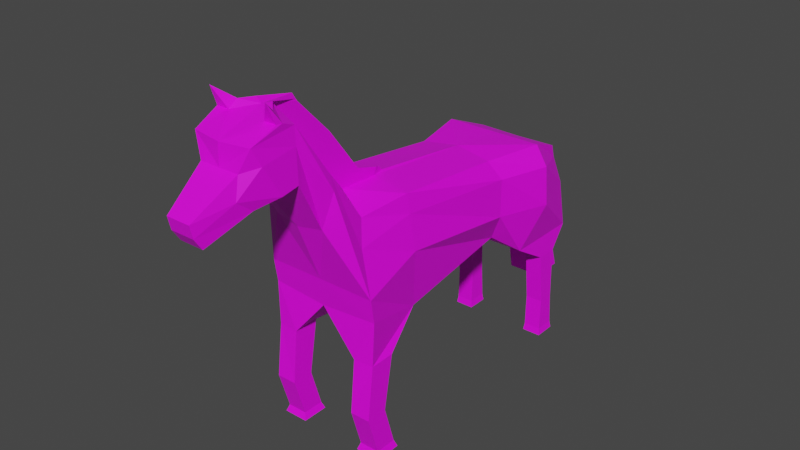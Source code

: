 # Source: Horse.blend  (saved by Blender 3.5.10; exported with 4.5.12 LTS)
import bpy
from mathutils import Matrix  # noqa: F401  (used for matrix-valued properties, if any)

bpy.ops.wm.read_factory_settings(use_empty=True)
scene = bpy.context.scene
scene.name = 'Scene'

# ---- collections
col_collection = bpy.data.collections.new('Collection'); scene.collection.children.link(col_collection)

# ---- images (referenced by path relative to the original .blend; pixels are not part of the script)
import os
ASSET_DIR = os.environ.get("B2B_ASSET_DIR", "")  # directory of the original .blend (textures are referenced by path, not embedded)
HERE = os.path.dirname(os.path.abspath(__file__))  # packed textures are extracted next to this script under _unpacked/

def load_image(name, relpath, width, height, colorspace="sRGB"):
    """Load a texture the original file referenced (path relative to the .blend, or extracted next to this script)."""
    p = next((c for c in (os.path.join(HERE, relpath), os.path.join(ASSET_DIR, relpath)) if relpath and os.path.exists(c)), "")
    if p:
        img = bpy.data.images.load(p, check_existing=True)
        img.name = name
    else:  # same state as the original file: an image datablock whose file is absent (Cycles renders it pink)
        img = bpy.data.images.new(name, width, height)
        img.source = "FILE"
        img.filepath = "//" + (relpath or name)
    img.colorspace_settings.name = colorspace
    return img
img_render_result = load_image('Render Result', '', 1024, 1024, 'sRGB')

# ---- materials (node trees are filled in below, after node groups)
mat_material_001 = bpy.data.materials.new('Material.001')
mat_material_001.use_transparent_shadow = False

# ---- material node trees
mat_material_001.use_nodes = True; mat_material_001.node_tree.nodes.clear()
_N = mat_material_001.node_tree.nodes; _L = mat_material_001.node_tree.links
n0 = _N.new('ShaderNodeBsdfPrincipled'); n0.name = 'Principled BSDF'; n0.location = (10, 300)
n0.distribution = 'GGX'
n0.subsurface_method = 'RANDOM_WALK_SKIN'
n0.inputs[3].default_value = 1.45
n0.inputs[27].default_value = (0.0, 0.0, 0.0, 1.0)
n0.inputs[28].default_value = 1.0
n1 = _N.new('ShaderNodeOutputMaterial'); n1.name = 'Material Output'; n1.location = (300, 300)
n2 = _N.new('ShaderNodeTexImage'); n2.name = 'Image Texture'; n2.location = (-368, 236)
n2.width = 253
n2.image = img_render_result
_L.new(n0.outputs[0], n1.inputs[0])
_L.new(n2.outputs[0], n0.inputs[0])
n1.is_active_output = True

# ---- world
world_world = bpy.data.worlds.new('World'); scene.world = world_world
world_world.use_nodes = True; world_world.node_tree.nodes.clear()
_N = world_world.node_tree.nodes; _L = world_world.node_tree.links
n0 = _N.new('ShaderNodeOutputWorld'); n0.name = 'World Output'; n0.location = (300, 300)
n1 = _N.new('ShaderNodeBackground'); n1.name = 'Background'; n1.location = (10, 300)
n1.inputs[0].default_value = (0.05088, 0.05088, 0.05088, 1.0)
_L.new(n1.outputs[0], n0.inputs[0])
n0.is_active_output = True
world_world.color = (0.05088, 0.05088, 0.05088)
world_world.use_sun_shadow = False
world_world.sun_shadow_jitter_overblur = 0.0

# ---- meshes
me_horse = bpy.data.meshes.new('Horse')
me_horse.from_pydata([(0.8103, -0.2617, 1.427), (0.9153, -1.261, 0.7728), (0.5772, -1.106, 2.205), (0.5666, 1.934, 0.6753), (0.6078, 1.699, 2.067), (0.9153, -1.321, 1.155), (0.8388, 1.75, 1.189), (0.6848, -0.1408, 0.4557), (0.6624, -0.2617, 2.275), (0.5123, -2.184, 3.834), (0.5123, -2.161, 3.027), (0.4755, -2.877, 3.739), (0.5123, -2.437, 2.979), (0.1881, -3.631, 2.952), (0.1881, -3.461, 2.562), (0.8388, 2.348, 0.3588), (0.8276, 2.682, 2.079), (1.075, 2.672, 1.127), (0.8388, 3.615, 0.356), (0.6815, 3.372, 1.801), (0.7984, 3.503, 1.156), (0.8907, -1.276, 0.06552), (0.8907, -0.8668, 0.07544), (0.5642, -1.294, 0.06225), (0.5642, -0.8765, 0.07411), (0.8907, -1.188, -1.445), (0.8907, -0.8371, -1.445), (0.5642, -1.188, -1.445), (0.5642, -0.8371, -1.445), (0.8564, 2.956, -0.01255), (0.5696, 2.956, -0.01255), (0.8564, 3.309, -0.01507), (0.5696, 3.309, -0.01507), (0.8564, 3.049, -1.434), (0.5696, 3.049, -1.434), (0.8564, 3.373, -1.43), (0.5696, 3.373, -1.43), (0.5642, -1.026, -0.7965), (0.5642, -1.378, -0.8015), (0.8907, -1.379, -0.8016), (0.8907, -1.026, -0.7967), (0.8564, 3.058, -0.8977), (0.8564, 3.333, -0.9064), (0.5696, 3.333, -0.9064), (0.5696, 3.058, -0.8977), (0.0, -2.161, 3.027), (4.813e-18, -1.321, 1.155), (-0.8103, -0.2617, 1.427), (-0.9153, -1.261, 0.7728), (-0.5772, -1.106, 2.205), (-0.5666, 1.934, 0.6753), (-0.6078, 1.699, 2.067), (-0.9153, -1.321, 1.155), (-0.8388, 1.75, 1.189), (-0.6848, -0.1408, 0.4557), (-0.6624, -0.2617, 2.275), (4.028e-17, 1.934, 0.6753), (0.0, 1.75, 2.146), (-0.04635, -1.236, 0.6812), (1.368e-09, -0.1389, 0.4535), (-0.5123, -2.184, 3.834), (-0.5123, -2.161, 3.027), (0.0, -2.437, 2.979), (-0.4755, -2.877, 3.739), (-0.5123, -2.437, 2.979), (0.0, -2.948, 3.732), (-0.007605, -3.461, 2.562), (-0.2033, -3.631, 2.952), (-0.2033, -3.461, 2.562), (-0.007605, -3.631, 2.952), (-0.8388, 2.348, 0.3588), (-0.8276, 2.682, 2.079), (-1.075, 2.672, 1.127), (-2.308e-18, 2.348, 0.3588), (0.0, 2.724, 2.059), (0.0, 3.494, 1.211), (-0.8388, 3.615, 0.356), (-0.6815, 3.372, 1.801), (-0.7984, 3.503, 1.156), (-6.042e-17, 3.615, 0.356), (0.0, 3.382, 1.784), (-0.8907, -1.276, 0.06552), (-0.8907, -0.8668, 0.07544), (-0.5642, -1.294, 0.06225), (-0.5642, -0.8765, 0.07411), (-0.8907, -1.188, -1.445), (-0.8907, -0.8371, -1.445), (-0.5642, -1.188, -1.445), (-0.5642, -0.8371, -1.445), (-0.8564, 2.956, -0.01255), (-0.5696, 2.956, -0.01255), (-0.8564, 3.309, -0.01507), (-0.5696, 3.309, -0.01507), (-0.8564, 3.049, -1.434), (-0.5696, 3.049, -1.434), (-0.8564, 3.373, -1.43), (-0.5696, 3.373, -1.43), (-0.5642, -1.026, -0.7965), (-0.5642, -1.378, -0.8015), (-0.8907, -1.379, -0.8016), (-0.8907, -1.026, -0.7967), (-0.8564, 3.058, -0.8977), (-0.8564, 3.333, -0.9064), (-0.5696, 3.333, -0.9064), (-0.5696, 3.058, -0.8977), (0.6974, -1.24, 1.826), (0.7141, -0.2617, 1.978), (0.5123, -2.176, 3.552), (0.8388, 1.75, 1.812), (0.5055, -2.736, 3.469), (0.1881, -3.586, 2.75), (1.014, 2.697, 1.749), (0.6922, 3.413, 1.603), (-0.6974, -1.24, 1.826), (-0.7141, -0.2617, 1.978), (-0.5123, -2.176, 3.552), (-0.8388, 1.75, 1.812), (-0.5055, -2.736, 3.469), (-0.007605, -3.586, 2.75), (-0.2033, -3.586, 2.75), (-1.014, 2.697, 1.749), (0.0, 3.414, 1.629), (-0.6922, 3.413, 1.603), (0.5088, -2.477, 3.916), (0.5244, -2.393, 3.918), (0.3067, -2.329, 4.012), (0.3067, -2.477, 3.916), (-0.5244, -2.393, 3.918), (-0.3067, -2.329, 4.012), (-0.5088, -2.477, 3.916), (-0.3067, -2.477, 3.916), (0.4927, -2.62, 4.234), (-0.4562, -2.62, 4.234), (-0.2786, 3.83, -0.9395), (-0.1474, 3.35, 1.741), (-0.2786, 4.387, -0.9395), (-0.1474, 3.479, 1.712), (0.2786, 3.83, -0.9395), (0.1474, 3.35, 1.741), (0.2786, 4.387, -0.9395), (0.1474, 3.479, 1.712), (-0.2786, 3.681, -0.1926), (-0.2786, 3.547, 0.4806), (-0.2246, 3.413, 1.265), (-0.2356, 3.678, 1.206), (-0.2786, 3.939, 0.4519), (-0.2786, 4.151, -0.2077), (0.2356, 3.678, 1.206), (0.2786, 3.939, 0.4519), (0.2786, 4.151, -0.2077), (0.2246, 3.413, 1.265), (0.2786, 3.547, 0.4806), (0.2786, 3.681, -0.1926), (0.3209, -2.956, 3.397), (0.3432, -2.774, 2.861), (-9.313e-10, -2.956, 3.397), (-0.3209, -2.956, 3.397), (-0.3432, -2.774, 2.861), (-9.313e-10, -2.774, 2.861), (-0.2706, -3.031, 3.06), (0.339, -3.031, 3.06), (0.872, 3.033, -1.554), (0.5539, 3.033, -1.554), (0.872, 3.392, -1.549), (0.5539, 3.392, -1.549), (-0.872, 3.033, -1.554), (-0.5539, 3.033, -1.554), (-0.872, 3.392, -1.549), (-0.5539, 3.392, -1.549), (0.9295, -1.229, -1.555), (0.9295, -0.7954, -1.555), (0.5254, -1.229, -1.555), (0.5254, -0.7954, -1.555), (-0.9295, -1.229, -1.555), (-0.9295, -0.7954, -1.555), (-0.5254, -1.229, -1.555), (-0.5254, -0.7954, -1.555), (0.5455, -1.632, 3.0), (0.4114, -1.677, 2.185), (1.625e-17, -1.72, 2.13), (-0.5455, -1.632, 3.0), (-0.4114, -1.677, 2.185), (-0.6071, -1.642, 2.785), (0.6071, -1.642, 2.785), (-0.02266, -0.8804, 2.379), (0.03952, -0.8804, 2.379), (-0.01451, -0.1976, 2.474), (0.0427, -0.2286, 2.35), (0.02012, -0.1147, 2.448), (0.05406, -1.673, 3.874), (-0.02536, -2.086, 3.976), (-0.008539, -1.692, 3.907), (0.02012, -1.723, 3.987), (0.04878, -1.692, 3.907), (-0.02389, -1.471, 3.158), (0.04075, -1.471, 3.158), (1.229e-09, -0.017, 2.356), (-0.02583, -0.2286, 2.35), (0.05476, -0.1976, 2.474), (0.143, -2.17, 4.035), (0.04222, -2.086, 3.976), (-0.01382, -1.673, 3.874), (-0.143, -2.17, 4.035), (0.0, -2.22, 3.989), (0.04806, -0.5705, 2.582), (-0.007817, -0.5705, 2.582), (0.05081, -1.108, 3.29), (-0.01057, -1.108, 3.29), (0.5088, -2.477, 3.916), (0.5244, -2.393, 3.918), (0.3067, -2.329, 4.012), (0.3067, -2.477, 3.916), (-0.5244, -2.393, 3.918), (-0.3067, -2.329, 4.012), (-0.5088, -2.477, 3.916), (-0.3067, -2.477, 3.916)], [(210, 211), (209, 210), (208, 211), (212, 213), (214, 215), (213, 215)], [(7, 0, 5, 1), (6, 3, 15, 17), (106, 8, 2, 105), (183, 177, 9, 107), (58, 59, 24, 23), (177, 195, 200, 9), (1, 5, 46, 58), (56, 3, 7, 59), (108, 4, 8, 106), (9, 200, 199, 125, 124), (3, 6, 0, 7), (202, 190, 60, 127, 128), (51, 55, 197, 196, 57), (179, 178, 10, 45), (57, 4, 16, 74), (153, 155, 69, 13), (45, 10, 12, 62), (107, 9, 11, 109), (110, 13, 69, 118), (160, 153, 13, 110), (158, 154, 14, 66), (18, 15, 29, 31), (108, 6, 17, 111), (3, 56, 73, 15), (121, 80, 19, 112), (79, 75, 20, 18), (17, 15, 18, 20), (111, 17, 20, 112), (74, 16, 19, 80), (38, 37, 28, 27), (7, 1, 21, 22), (59, 7, 22, 24), (1, 58, 23, 21), (88, 87, 175, 176), (40, 39, 25, 26), (37, 40, 26, 28), (39, 38, 27, 25), (42, 41, 33, 35), (79, 18, 31, 32), (73, 79, 32, 30), (15, 73, 30, 29), (94, 93, 165, 166), (43, 42, 35, 36), (44, 43, 36, 34), (41, 44, 34, 33), (21, 23, 38, 39), (24, 22, 40, 37), (22, 21, 39, 40), (23, 24, 37, 38), (29, 30, 44, 41), (30, 32, 43, 44), (32, 31, 42, 43), (31, 29, 41, 42), (54, 48, 52, 47), (53, 72, 70, 50), (114, 113, 49, 55), (182, 115, 60, 180), (58, 83, 84, 59), (60, 63, 129, 127), (48, 58, 46, 52), (56, 59, 54, 50), (116, 114, 55, 51), (50, 54, 47, 53), (4, 57, 196, 187, 8), (2, 185, 195, 177), (179, 45, 61, 181), (57, 74, 71, 51), (156, 67, 69, 155), (45, 62, 64, 61), (115, 117, 63, 60), (119, 118, 69, 67), (159, 119, 67, 156), (158, 66, 68, 157), (76, 91, 89, 70), (116, 120, 72, 53), (50, 70, 73, 56), (121, 122, 77, 80), (79, 76, 78, 75), (72, 78, 76, 70), (120, 122, 78, 72), (74, 80, 77, 71), (98, 87, 88, 97), (54, 82, 81, 48), (59, 84, 82, 54), (48, 81, 83, 58), (26, 25, 169, 170), (100, 86, 85, 99), (97, 88, 86, 100), (99, 85, 87, 98), (102, 95, 93, 101), (79, 92, 91, 76), (73, 90, 92, 79), (70, 89, 90, 73), (96, 94, 166, 168), (103, 96, 95, 102), (104, 94, 96, 103), (101, 93, 94, 104), (81, 99, 98, 83), (84, 97, 100, 82), (82, 100, 99, 81), (83, 98, 97, 84), (89, 101, 104, 90), (90, 104, 103, 92), (92, 103, 102, 91), (91, 102, 101, 89), (71, 77, 122, 120), (75, 78, 122, 121), (51, 71, 120, 116), (157, 68, 119, 159), (68, 66, 118, 119), (61, 64, 117, 115), (53, 47, 114, 116), (181, 61, 115, 182), (47, 52, 113, 114), (16, 111, 112, 19), (75, 121, 112, 20), (4, 108, 111, 16), (154, 160, 110, 14), (14, 110, 118, 66), (10, 107, 109, 12), (6, 108, 106, 0), (178, 183, 107, 10), (0, 106, 105, 5), (127, 129, 132), (65, 203, 202, 128, 130), (65, 11, 123, 126), (11, 9, 124, 123), (124, 125, 131), (63, 65, 130, 129), (180, 60, 190, 194), (199, 203, 65, 126, 125), (123, 124, 131), (129, 130, 132), (126, 123, 131), (125, 126, 131), (130, 128, 132), (128, 127, 132), (143, 134, 136, 144), (144, 136, 140, 147), (147, 140, 138, 150), (150, 138, 134, 143), (135, 139, 137, 133), (140, 136, 134, 138), (137, 152, 141, 133), (152, 151, 142, 141), (151, 150, 143, 142), (139, 149, 152, 137), (149, 148, 151, 152), (148, 147, 150, 151), (135, 146, 149, 139), (146, 145, 148, 149), (145, 144, 147, 148), (133, 141, 146, 135), (141, 142, 145, 146), (142, 143, 144, 145), (12, 109, 160, 154), (64, 157, 159, 117), (62, 158, 157, 64), (117, 159, 156, 63), (63, 156, 155, 65), (62, 12, 154, 158), (109, 11, 153, 160), (11, 65, 155, 153), (161, 162, 164, 163), (165, 167, 168, 166), (35, 33, 161, 163), (36, 35, 163, 164), (93, 95, 167, 165), (95, 96, 168, 167), (34, 36, 164, 162), (33, 34, 162, 161), (172, 170, 169, 171), (176, 175, 173, 174), (85, 86, 174, 173), (28, 26, 170, 172), (25, 27, 171, 169), (86, 88, 176, 174), (87, 85, 173, 175), (27, 28, 172, 171), (5, 105, 183, 178), (52, 181, 182, 113), (46, 179, 181, 52), (55, 49, 184, 197), (113, 182, 180, 49), (46, 5, 178, 179), (8, 187, 185, 2), (105, 2, 177, 183), (186, 198, 188), (189, 201, 191, 192, 193), (204, 198, 186, 205), (206, 204, 205, 207), (189, 206, 207, 201), (49, 180, 194, 184), (186, 188, 196, 197), (188, 198, 187, 196), (189, 193, 199, 200), (191, 201, 190, 202), (192, 191, 202, 203), (193, 192, 203, 199), (198, 204, 185, 187), (205, 186, 197, 184), (204, 206, 195, 185), (207, 205, 184, 194), (206, 189, 200, 195), (201, 207, 194, 190)])
_uv = me_horse.uv_layers.new(name='UVMap')
_uv.uv.foreach_set('vector', [0.222, 0.4033, 0.1333, 0.3987, 0.1495, 0.301, 0.1841, 0.3034, 0.3904, 0.3465, 0.4474, 0.3383, 0.4856, 0.3785, 0.4238, 0.4256, 0.08356, 0.4031, 0.05718, 0.4052, 0.05287, 0.3303, 0.08718, 0.3148, 0.7585, 0.1228, 0.7501, 0.1043, 0.7688, 0.01709, 0.7772, 0.04076, 0.6745, 0.5229, 0.582, 0.5468, 0.6146, 0.4526, 0.6569, 0.4476, 0.7501, 0.1043, 0.7029, 0.08745, 0.7278, 0.0004294, 0.7688, 0.01709, 0.529, 0.7877, 0.5292, 0.8224, 0.4472, 0.823, 0.4427, 0.7798, 0.06185, 0.5918, 0.1127, 0.5918, 0.1233, 0.7789, 0.06185, 0.7787, 0.1115, 0.5812, 0.08061, 0.5783, 0.05718, 0.4052, 0.08356, 0.4031, 0.3252, 0.7977, 0.296, 0.7584, 0.31, 0.7595, 0.3341, 0.7652, 0.3427, 0.7917, 0.22, 0.5909, 0.167, 0.5774, 0.1333, 0.3987, 0.222, 0.4033, 0.2937, 0.7472, 0.3003, 0.761, 0.2527, 0.7443, 0.2529, 0.726, 0.281, 0.7257, 0.1744, 0.2798, 0.1946, 0.1063, 0.2506, 0.1119, 0.2518, 0.1315, 0.229, 0.2914, 0.8278, 0.1778, 0.7891, 0.1749, 0.7935, 0.08415, 0.8366, 0.08978, 0.2527, 0.4017, 0.3038, 0.3764, 0.3467, 0.4488, 0.2871, 0.4855, 0.3887, 0.6824, 0.3677, 0.6665, 0.4075, 0.6132, 0.4203, 0.6229, 0.7328, 0.9372, 0.6869, 0.9372, 0.6869, 0.9121, 0.7328, 0.9121, 0.3228, 0.8206, 0.3252, 0.7977, 0.3813, 0.8095, 0.3681, 0.831, 0.4306, 0.6094, 0.4203, 0.6229, 0.4075, 0.6132, 0.4178, 0.5997, 0.392, 0.8681, 0.391, 0.8393, 0.4419, 0.8844, 0.436, 0.9002, 0.7328, 0.8801, 0.7021, 0.8801, 0.716, 0.8129, 0.7335, 0.8129, 0.9512, 0.172, 0.8375, 0.172, 0.8921, 0.1387, 0.9238, 0.1386, 0.336, 0.3687, 0.3904, 0.3465, 0.4238, 0.4256, 0.375, 0.4405, 0.4474, 0.3383, 0.4646, 0.2878, 0.5111, 0.3037, 0.4856, 0.3785, 0.3891, 0.5701, 0.3744, 0.5691, 0.3769, 0.5055, 0.3956, 0.5061, 0.5111, 0.5743, 0.4286, 0.5727, 0.4375, 0.5004, 0.5111, 0.4942, 0.4238, 0.4256, 0.4856, 0.3785, 0.5111, 0.4942, 0.4375, 0.5004, 0.375, 0.4405, 0.4238, 0.4256, 0.4375, 0.5004, 0.3956, 0.5061, 0.2871, 0.4855, 0.3467, 0.4488, 0.3769, 0.5055, 0.3239, 0.5418, 0.6745, 0.3673, 0.6403, 0.3607, 0.6468, 0.315, 0.6739, 0.3042, 0.222, 0.4033, 0.1841, 0.3034, 0.2474, 0.2958, 0.2501, 0.3326, 0.582, 0.5468, 0.5465, 0.504, 0.5852, 0.4353, 0.6146, 0.4526, 0.529, 0.7877, 0.4427, 0.7798, 0.4974, 0.7239, 0.5267, 0.7242, 0.7846, 0.7792, 0.8121, 0.7944, 0.8092, 0.8079, 0.7832, 0.7862, 0.6119, 0.3525, 0.5806, 0.3384, 0.6194, 0.2886, 0.634, 0.3105, 0.6403, 0.3607, 0.6119, 0.3525, 0.634, 0.3105, 0.6468, 0.315, 0.5262, 0.6459, 0.4969, 0.6461, 0.4965, 0.5859, 0.5258, 0.5857, 0.9261, 0.05864, 0.9015, 0.05936, 0.9008, 0.01124, 0.9299, 0.01166, 0.8151, 0.8092, 0.8903, 0.8119, 0.8903, 0.855, 0.8646, 0.8541, 0.7122, 0.2797, 0.815, 0.3072, 0.7805, 0.3594, 0.7446, 0.3595, 0.6754, 0.3345, 0.7122, 0.2797, 0.7446, 0.3595, 0.7206, 0.3769, 0.659, 0.5864, 0.6381, 0.5751, 0.6443, 0.5636, 0.6611, 0.5787, 0.8617, 0.934, 0.8874, 0.9349, 0.8857, 0.982, 0.86, 0.9811, 0.7758, 0.444, 0.7997, 0.4387, 0.8131, 0.4837, 0.7877, 0.4851, 0.753, 0.4526, 0.7758, 0.444, 0.7877, 0.4851, 0.7676, 0.4963, 0.5267, 0.7242, 0.4974, 0.7239, 0.4969, 0.6461, 0.5262, 0.6459, 0.6146, 0.4526, 0.5852, 0.4353, 0.6119, 0.3525, 0.6403, 0.3607, 0.5852, 0.4353, 0.5523, 0.4171, 0.5806, 0.3384, 0.6119, 0.3525, 0.6569, 0.4476, 0.6146, 0.4526, 0.6403, 0.3607, 0.6745, 0.3673, 0.7206, 0.3769, 0.7446, 0.3595, 0.7758, 0.444, 0.753, 0.4526, 0.7446, 0.3595, 0.7805, 0.3594, 0.7997, 0.4387, 0.7758, 0.444, 0.8646, 0.8541, 0.8903, 0.855, 0.8874, 0.9349, 0.8617, 0.934, 0.9238, 0.1386, 0.8921, 0.1387, 0.9015, 0.05936, 0.9261, 0.05864, 0.02981, 0.1074, 0.06584, 0.006889, 0.1004, 0.003823, 0.1184, 0.1012, 0.3904, 0.2282, 0.4238, 0.1491, 0.4856, 0.1962, 0.4474, 0.2364, 0.1682, 0.1047, 0.163, 0.01642, 0.1976, 0.03133, 0.1946, 0.1063, 0.5964, 0.1564, 0.6151, 0.2385, 0.6066, 0.2622, 0.588, 0.175, 0.8142, 0.5785, 0.7977, 0.6481, 0.7551, 0.6425, 0.7226, 0.5477, 0.047, 0.9453, 0.0904, 0.8999, 0.07216, 0.9347, 0.06651, 0.9399, 0.206, 0.6271, 0.128, 0.635, 0.1241, 0.5918, 0.2062, 0.5923, 0.06185, 0.5918, 0.06185, 0.7787, 0.0004294, 0.7789, 0.01103, 0.5918, 0.1436, 0.2833, 0.1682, 0.1047, 0.1946, 0.1063, 0.1744, 0.2798, 0.03524, 0.295, 0.02981, 0.1074, 0.1184, 0.1012, 0.08805, 0.2805, 0.08061, 0.5783, 0.02624, 0.5909, 0.0004294, 0.4315, 0.002863, 0.4118, 0.05718, 0.4052, 0.7274, 0.1892, 0.6754, 0.1716, 0.7029, 0.08745, 0.7501, 0.1043, 0.6656, 0.1014, 0.6745, 0.1895, 0.6313, 0.1951, 0.627, 0.1044, 0.2527, 0.173, 0.2871, 0.08918, 0.3467, 0.1259, 0.3038, 0.1984, 0.3468, 0.6504, 0.3947, 0.6034, 0.4075, 0.6132, 0.3677, 0.6665, 0.7328, 0.9372, 0.7328, 0.9121, 0.7788, 0.9121, 0.7788, 0.9372, 0.03067, 0.9259, 0.06526, 0.889, 0.0904, 0.8999, 0.047, 0.9453, 0.405, 0.5899, 0.4178, 0.5997, 0.4075, 0.6132, 0.3947, 0.6034, 0.06581, 0.8392, 0.0863, 0.7855, 0.1011, 0.7967, 0.08014, 0.8671, 0.7328, 0.8801, 0.7335, 0.8129, 0.7511, 0.8129, 0.7636, 0.8801, 0.8159, 0.4512, 0.8432, 0.4178, 0.8749, 0.418, 0.9295, 0.4512, 0.336, 0.206, 0.375, 0.1342, 0.4238, 0.1491, 0.3904, 0.2282, 0.4474, 0.2364, 0.4856, 0.1962, 0.5111, 0.271, 0.4646, 0.2869, 0.3891, 0.004638, 0.3956, 0.06865, 0.3769, 0.06922, 0.3744, 0.005624, 0.5111, 0.0004294, 0.5111, 0.08052, 0.4375, 0.07433, 0.4286, 0.002002, 0.4238, 0.1491, 0.4375, 0.07433, 0.5111, 0.08052, 0.4856, 0.1962, 0.375, 0.1342, 0.3956, 0.06865, 0.4375, 0.07433, 0.4238, 0.1491, 0.2871, 0.08918, 0.3239, 0.03287, 0.3769, 0.06922, 0.3467, 0.1259, 0.8142, 0.7291, 0.8121, 0.7944, 0.7846, 0.7792, 0.7793, 0.735, 0.02981, 0.1074, 0.0004294, 0.03726, 0.002452, 0.0004294, 0.06584, 0.006889, 0.7226, 0.5477, 0.7551, 0.6425, 0.7255, 0.6597, 0.6869, 0.5905, 0.206, 0.6271, 0.2037, 0.6905, 0.1744, 0.6908, 0.128, 0.635, 0.634, 0.3105, 0.6194, 0.2886, 0.6266, 0.2801, 0.6387, 0.3063, 0.7507, 0.7426, 0.7724, 0.7858, 0.7573, 0.8041, 0.7201, 0.7561, 0.7793, 0.735, 0.7846, 0.7792, 0.7724, 0.7858, 0.7507, 0.7426, 0.2032, 0.7688, 0.2028, 0.829, 0.1735, 0.8288, 0.1739, 0.7686, 0.8409, 0.3379, 0.8372, 0.2909, 0.8662, 0.2905, 0.8655, 0.3386, 0.5465, 0.9766, 0.596, 0.9317, 0.6217, 0.9308, 0.6217, 0.9739, 0.5835, 0.792, 0.6155, 0.7122, 0.6514, 0.7122, 0.686, 0.7642, 0.5465, 0.7375, 0.5916, 0.6949, 0.6155, 0.7122, 0.5835, 0.792, 0.6839, 0.5887, 0.659, 0.5864, 0.6611, 0.5787, 0.686, 0.5792, 0.5931, 0.8518, 0.5914, 0.8047, 0.6171, 0.8038, 0.6188, 0.8509, 0.6466, 0.6278, 0.659, 0.5864, 0.6839, 0.5887, 0.6704, 0.633, 0.6236, 0.6193, 0.6381, 0.5751, 0.659, 0.5864, 0.6466, 0.6278, 0.2037, 0.6905, 0.2032, 0.7688, 0.1739, 0.7686, 0.1744, 0.6908, 0.7551, 0.6425, 0.7793, 0.735, 0.7507, 0.7426, 0.7255, 0.6597, 0.7255, 0.6597, 0.7507, 0.7426, 0.7201, 0.7561, 0.6926, 0.6775, 0.7977, 0.6481, 0.8142, 0.7291, 0.7793, 0.735, 0.7551, 0.6425, 0.5916, 0.6949, 0.6236, 0.6193, 0.6466, 0.6278, 0.6155, 0.7122, 0.6155, 0.7122, 0.6466, 0.6278, 0.6704, 0.633, 0.6514, 0.7122, 0.596, 0.9317, 0.5931, 0.8518, 0.6188, 0.8509, 0.6217, 0.9308, 0.8432, 0.4178, 0.8409, 0.3379, 0.8655, 0.3386, 0.8749, 0.418, 0.3467, 0.1259, 0.3769, 0.06922, 0.3956, 0.06865, 0.375, 0.1342, 0.4286, 0.002002, 0.4375, 0.07433, 0.3956, 0.06865, 0.3891, 0.004638, 0.3038, 0.1984, 0.3467, 0.1259, 0.375, 0.1342, 0.336, 0.206, 0.0359, 0.8408, 0.06684, 0.7797, 0.0863, 0.7855, 0.06581, 0.8392, 0.4163, 0.5751, 0.4291, 0.5849, 0.4178, 0.5997, 0.405, 0.5899, 0.0004294, 0.8897, 0.01721, 0.871, 0.06526, 0.889, 0.03067, 0.9259, 0.08805, 0.2805, 0.1184, 0.1012, 0.1682, 0.1047, 0.1436, 0.2833, 0.627, 0.1044, 0.6313, 0.1951, 0.6151, 0.2385, 0.5964, 0.1564, 0.1184, 0.1012, 0.1004, 0.003823, 0.163, 0.01642, 0.1682, 0.1047, 0.3467, 0.4488, 0.375, 0.4405, 0.3956, 0.5061, 0.3769, 0.5055, 0.4286, 0.5727, 0.3891, 0.5701, 0.3956, 0.5061, 0.4375, 0.5004, 0.3038, 0.3764, 0.336, 0.3687, 0.375, 0.4405, 0.3467, 0.4488, 0.3695, 0.8828, 0.392, 0.8681, 0.436, 0.9002, 0.4241, 0.9143, 0.4419, 0.5946, 0.4306, 0.6094, 0.4178, 0.5997, 0.4291, 0.5849, 0.3182, 0.8634, 0.3228, 0.8206, 0.3681, 0.831, 0.3404, 0.8691, 0.167, 0.5774, 0.1115, 0.5812, 0.08356, 0.4031, 0.1333, 0.3987, 0.7891, 0.1749, 0.7585, 0.1228, 0.7772, 0.04076, 0.7935, 0.08415, 0.1333, 0.3987, 0.08356, 0.4031, 0.08718, 0.3148, 0.1495, 0.301, 0.06651, 0.9399, 0.07216, 0.9347, 0.1011, 0.9475, 0.3509, 0.6885, 0.3065, 0.7471, 0.2937, 0.7472, 0.281, 0.7257, 0.2912, 0.7068, 0.3509, 0.6885, 0.3821, 0.7131, 0.3715, 0.7522, 0.349, 0.7504, 0.3813, 0.8095, 0.3252, 0.7977, 0.3427, 0.7917, 0.3496, 0.7927, 0.3427, 0.7917, 0.3341, 0.7652, 0.3749, 0.7824, 0.319, 0.665, 0.3509, 0.6885, 0.2912, 0.7068, 0.2841, 0.6851, 0.588, 0.175, 0.6066, 0.2622, 0.5643, 0.2792, 0.5394, 0.1922, 0.31, 0.7595, 0.3065, 0.7471, 0.3509, 0.6885, 0.349, 0.7504, 0.3341, 0.7652, 0.3496, 0.7927, 0.3427, 0.7917, 0.3643, 0.7681, 0.2841, 0.6851, 0.2912, 0.7068, 0.254, 0.6918, 0.349, 0.7504, 0.3715, 0.7522, 0.3749, 0.7824, 0.3341, 0.7652, 0.349, 0.7504, 0.3749, 0.7824, 0.2912, 0.7068, 0.281, 0.7257, 0.254, 0.6918, 0.281, 0.7257, 0.2529, 0.726, 0.254, 0.6918, 0.9771, 0.04332, 0.9849, 0.0004294, 0.9952, 0.006393, 0.9981, 0.05567, 0.9342, 0.3284, 0.9421, 0.2797, 0.9686, 0.2797, 0.9765, 0.3284, 0.9891, 0.7505, 0.9862, 0.7998, 0.9759, 0.8057, 0.9681, 0.7628, 0.897, 0.6026, 0.9039, 0.5596, 0.9304, 0.5596, 0.9373, 0.6026, 0.9421, 0.8538, 0.8922, 0.8538, 0.8922, 0.8038, 0.9421, 0.8038, 0.9039, 0.5477, 0.9304, 0.5477, 0.9304, 0.5596, 0.9039, 0.5596, 0.8922, 0.8038, 0.8922, 0.7355, 0.9421, 0.7355, 0.9421, 0.8038, 0.8922, 0.7355, 0.8922, 0.674, 0.9421, 0.674, 0.9421, 0.7355, 0.8922, 0.674, 0.897, 0.6026, 0.9373, 0.6026, 0.9421, 0.674, 0.9905, 0.5477, 0.9905, 0.6166, 0.9508, 0.6309, 0.943, 0.563, 0.9905, 0.6166, 0.9905, 0.6788, 0.9579, 0.692, 0.9508, 0.6309, 0.9905, 0.6788, 0.9891, 0.7505, 0.9681, 0.7628, 0.9579, 0.692, 0.9304, 0.5311, 0.9304, 0.4622, 0.9803, 0.4622, 0.9803, 0.5311, 0.9304, 0.4622, 0.9304, 0.4, 0.9803, 0.4, 0.9803, 0.4622, 0.9304, 0.4, 0.9342, 0.3284, 0.9765, 0.3284, 0.9803, 0.4, 0.952, 0.2431, 0.9598, 0.1753, 0.9996, 0.1895, 0.9996, 0.2585, 0.9598, 0.1753, 0.9669, 0.1141, 0.9996, 0.1273, 0.9996, 0.1895, 0.9669, 0.1141, 0.9771, 0.04332, 0.9981, 0.05567, 0.9996, 0.1273, 0.3404, 0.8691, 0.3681, 0.831, 0.392, 0.8681, 0.3695, 0.8828, 0.01721, 0.871, 0.0359, 0.8408, 0.06581, 0.8392, 0.06526, 0.889, 0.7328, 0.9121, 0.7328, 0.8801, 0.7636, 0.8801, 0.7788, 0.9121, 0.06526, 0.889, 0.06581, 0.8392, 0.08014, 0.8671, 0.0904, 0.8999, 0.319, 0.665, 0.3468, 0.6504, 0.3677, 0.6665, 0.3509, 0.6885, 0.7328, 0.9121, 0.6869, 0.9121, 0.7021, 0.8801, 0.7328, 0.8801, 0.3681, 0.831, 0.3813, 0.8095, 0.391, 0.8393, 0.392, 0.8681, 0.3821, 0.7131, 0.3509, 0.6885, 0.3677, 0.6665, 0.3887, 0.6824, 0.7717, 0.5059, 0.7901, 0.4932, 0.815, 0.4936, 0.8032, 0.5251, 0.6443, 0.5636, 0.6768, 0.5477, 0.686, 0.5792, 0.6611, 0.5787, 0.9299, 0.01166, 0.9008, 0.01124, 0.8994, 0.0004294, 0.9316, 0.0008933, 0.86, 0.9811, 0.8857, 0.982, 0.8867, 0.9929, 0.8582, 0.9919, 0.8662, 0.2905, 0.8372, 0.2909, 0.8354, 0.2801, 0.8676, 0.2797, 0.6171, 0.8038, 0.5914, 0.8047, 0.5896, 0.7939, 0.6181, 0.7929, 0.7877, 0.4851, 0.8131, 0.4837, 0.815, 0.4936, 0.7901, 0.4932, 0.7676, 0.4963, 0.7877, 0.4851, 0.7901, 0.4932, 0.7717, 0.5059, 0.6464, 0.3108, 0.6387, 0.3063, 0.6266, 0.2801, 0.673, 0.2918, 0.7832, 0.7862, 0.8092, 0.8079, 0.7628, 0.8121, 0.7755, 0.789, 0.7573, 0.8041, 0.7724, 0.7858, 0.7755, 0.789, 0.7628, 0.8121, 0.6468, 0.315, 0.634, 0.3105, 0.6387, 0.3063, 0.6464, 0.3108, 0.5258, 0.5857, 0.4965, 0.5859, 0.493, 0.5754, 0.5292, 0.5751, 0.7724, 0.7858, 0.7846, 0.7792, 0.7832, 0.7862, 0.7755, 0.789, 0.1735, 0.8288, 0.2028, 0.829, 0.2062, 0.8396, 0.17, 0.8394, 0.6739, 0.3042, 0.6468, 0.315, 0.6464, 0.3108, 0.673, 0.2918, 0.7621, 0.2788, 0.7511, 0.2193, 0.7585, 0.1228, 0.7891, 0.1749, 0.6, 0.0004294, 0.627, 0.1044, 0.5964, 0.1564, 0.589, 0.05999, 0.6745, 0.01101, 0.6656, 0.1014, 0.627, 0.1044, 0.6, 0.0004294, 0.1946, 0.1063, 0.1976, 0.03133, 0.2518, 0.05173, 0.2506, 0.1119, 0.589, 0.05999, 0.5964, 0.1564, 0.588, 0.175, 0.5653, 0.09003, 0.8366, 0.2682, 0.7621, 0.2788, 0.7891, 0.1749, 0.8278, 0.1778, 0.05718, 0.4052, 0.002863, 0.4118, 0.0004892, 0.3517, 0.05287, 0.3303, 0.7511, 0.2193, 0.7274, 0.1892, 0.7501, 0.1043, 0.7585, 0.1228, 0.8481, 0.7897, 0.8534, 0.7899, 0.8507, 0.7965, 0.8633, 0.5935, 0.8567, 0.5932, 0.8575, 0.5899, 0.8606, 0.5839, 0.8628, 0.5902, 0.8555, 0.7523, 0.8534, 0.7899, 0.8481, 0.7897, 0.8495, 0.7519, 0.8593, 0.6629, 0.8555, 0.7523, 0.8495, 0.7519, 0.8541, 0.6626, 0.8633, 0.5935, 0.8593, 0.6629, 0.8541, 0.6626, 0.8567, 0.5932, 0.5653, 0.09003, 0.588, 0.175, 0.5394, 0.1922, 0.512, 0.108, 0.8481, 0.7897, 0.8507, 0.7965, 0.8499, 0.8083, 0.8376, 0.7929, 0.8507, 0.7965, 0.8534, 0.7899, 0.8636, 0.7939, 0.8499, 0.8083, 0.8633, 0.5935, 0.8628, 0.5902, 0.8771, 0.555, 0.8803, 0.5654, 0.8575, 0.5899, 0.8567, 0.5932, 0.8424, 0.5632, 0.847, 0.5523, 0.8606, 0.5839, 0.8575, 0.5899, 0.847, 0.5523, 0.8626, 0.5477, 0.8628, 0.5902, 0.8606, 0.5839, 0.8626, 0.5477, 0.8771, 0.555, 0.8534, 0.7899, 0.8555, 0.7523, 0.8913, 0.7379, 0.8636, 0.7939, 0.8495, 0.7519, 0.8481, 0.7897, 0.8376, 0.7929, 0.8151, 0.7344, 0.8555, 0.7523, 0.8593, 0.6629, 0.8913, 0.6511, 0.8913, 0.7379, 0.8541, 0.6626, 0.8495, 0.7519, 0.8151, 0.7344, 0.8233, 0.6479, 0.8593, 0.6629, 0.8633, 0.5935, 0.8803, 0.5654, 0.8913, 0.6511, 0.8567, 0.5932, 0.8541, 0.6626, 0.8233, 0.6479, 0.8424, 0.5632])
me_horse.materials.append(mat_material_001)
me_horse.update()
arm_armature = bpy.data.armatures.new('Armature')  # bones are not reproduced

# ---- objects
ob_horse = bpy.data.objects.new('Horse', me_horse)
ob_armature = bpy.data.objects.new('Armature', arm_armature)

# ---- transforms, parenting, visibility, modifiers, constraints
ob_horse.parent = ob_armature
ob_horse.matrix_parent_inverse = Matrix(((1.0, 2.067e-16, -2.215e-16, -4.36e-16), (2.067e-16, 0.06902, 0.9976, -2.83), (2.215e-16, -0.9976, 0.06902, 1.912), (-0.0, -0.0, -0.0, 1.0)))
ob_horse.location = (0.0, 0.0, 1.559)
_vg = ob_horse.vertex_groups.new(name='Body.001')
for _i, _w in zip([0, 3, 4, 6, 8, 15, 16, 17, 18, 19, 20, 31, 47, 50, 51, 53, 55, 56, 57, 59, 70, 71, 72, 73, 74, 75, 76, 77, 78, 79, 80, 91, 106, 108, 111, 112, 114, 116, 120, 121, 122, 186, 187, 188, 196, 197, 198], [0.03362, 0.2844, 0.8858, 0.7026, 0.04626, 0.03567, 0.8385, 0.1909, 0.2293, 0.7879, 0.6859, 0.01833, 0.03392, 0.2844, 0.8858, 0.7026, 0.04901, 0.6885, 0.9257, 0.0112, 0.03567, 0.8386, 0.1909, 0.5432, 0.8998, 0.8423, 0.2293, 0.7879, 0.686, 0.1359, 0.4969, 0.01833, 0.04848, 0.8557, 0.7239, 0.7756, 0.04976, 0.8557, 0.724, 0.3244, 0.7756, 0.0536, 0.03188, 0.07616, 0.1269, 0.06341, 0.04651]): _vg.add([_i], _w, 'REPLACE')
_vg = ob_horse.vertex_groups.new(name='Body.002')
for _i, _w in zip([0, 1, 2, 4, 5, 6, 7, 8, 46, 47, 48, 49, 51, 52, 53, 54, 55, 57, 58, 59, 105, 106, 108, 113, 114, 116, 178, 179, 181, 184, 185, 186, 187, 188, 196, 197, 198, 204, 205], [0.7654, 0.05041, 0.08411, 0.05613, 0.1015, 0.03967, 0.2303, 0.7619, 0.436, 0.7648, 0.05332, 0.0841, 0.05585, 0.1023, 0.03961, 0.2304, 0.7553, 0.02946, 0.3773, 0.5521, 0.09495, 0.7819, 0.04352, 0.09511, 0.7789, 0.04326, 0.0109, 0.02328, 0.01105, 0.01582, 0.02071, 0.5826, 0.6928, 0.6132, 0.6409, 0.5837, 0.5967, 0.1553, 0.153]): _vg.add([_i], _w, 'REPLACE')
_vg = ob_horse.vertex_groups.new(name='Body.003')
for _i, _w in zip([0, 1, 2, 5, 8, 10, 12, 45, 46, 47, 48, 49, 52, 55, 58, 61, 64, 105, 106, 113, 114, 177, 178, 179, 180, 181, 182, 183, 184, 185, 186, 187, 188, 196, 197, 198, 204, 205, 206, 207], [0.04393, 0.07177, 0.7309, 0.2248, 0.1426, 0.1239, 0.04944, 0.07893, 0.4749, 0.04503, 0.07473, 0.7309, 0.2257, 0.1471, 0.3691, 0.124, 0.04884, 0.5697, 0.102, 0.5701, 0.1041, 0.1915, 0.6535, 0.764, 0.1917, 0.6536, 0.2965, 0.2964, 0.9198, 0.9182, 0.3217, 0.2319, 0.2727, 0.1995, 0.3125, 0.3123, 0.7566, 0.7582, 0.06632, 0.06822]): _vg.add([_i], _w, 'REPLACE')
_vg = ob_horse.vertex_groups.new(name='Body.004')
for _i, _w in zip([2, 9, 10, 11, 12, 45, 49, 60, 61, 62, 63, 64, 65, 105, 107, 109, 113, 115, 117, 123, 124, 125, 126, 127, 128, 129, 130, 131, 132, 154, 157, 177, 178, 179, 180, 181, 182, 183, 184, 185, 186, 189, 190, 191, 192, 193, 194, 195, 197, 198, 199, 200, 201, 202, 203, 204, 205, 206, 207, 208, 209, 210, 211, 212, 213, 214, 215], [0.1001, 0.4124, 0.4778, 0.06023, 0.2071, 0.656, 0.1004, 0.4337, 0.4807, 0.1734, 0.08765, 0.2082, 0.03199, 0.09094, 0.3488, 0.07522, 0.09081, 0.358, 0.08369, 0.2121, 0.2499, 0.2843, 0.204, 0.3236, 0.3201, 0.3174, 0.236, 0.2239, 0.2977, 0.03468, 0.03631, 0.7313, 0.2434, 0.151, 0.7325, 0.2427, 0.6208, 0.6209, 0.02692, 0.02584, 0.006116, 0.7168, 0.5087, 0.7013, 0.6299, 0.6789, 0.9835, 0.9825, 0.001027, 0.007214, 0.4391, 0.5136, 0.7406, 0.4396, 0.4492, 0.06864, 0.06893, 0.9291, 0.9244, 0.2121, 0.2499, 0.2843, 0.204, 0.3236, 0.3201, 0.3174, 0.236]): _vg.add([_i], _w, 'REPLACE')
_vg = ob_horse.vertex_groups.new(name='Body.005')
for _i, _w in zip([9, 10, 11, 12, 13, 14, 45, 60, 61, 62, 63, 64, 65, 66, 67, 68, 69, 107, 109, 110, 115, 117, 118, 119, 123, 124, 125, 126, 127, 128, 129, 130, 131, 132, 153, 154, 155, 156, 157, 158, 159, 160, 177, 180, 182, 183, 189, 190, 191, 192, 193, 199, 200, 201, 202, 203, 208, 209, 210, 211, 212, 213, 214, 215], [0.6063, 0.3796, 0.9331, 0.7266, 1.0, 1.0, 0.2538, 0.5843, 0.3772, 0.791, 0.9074, 0.7279, 0.9517, 1.0, 1.0, 1.0, 1.0, 0.6575, 0.9125, 1.0, 0.6484, 0.9071, 1.0, 1.0, 0.7931, 0.7582, 0.7204, 0.7986, 0.6849, 0.6842, 0.6885, 0.7662, 0.7806, 0.7068, 0.9574, 0.9037, 0.9631, 0.9595, 0.9094, 0.9301, 0.9096, 0.8832, 0.09631, 0.09475, 0.08384, 0.0839, 0.2726, 0.4937, 0.2925, 0.3653, 0.313, 0.5655, 0.4916, 0.2523, 0.5633, 0.5526, 0.7931, 0.7582, 0.7204, 0.7986, 0.6849, 0.6842, 0.6885, 0.7662]): _vg.add([_i], _w, 'REPLACE')
_vg = ob_horse.vertex_groups.new(name='LegF.L.001')
for _i, _w in zip([0, 1, 2, 5, 7, 8, 21, 22, 23, 24, 46, 54, 58, 59, 105, 106, 178], [0.133, 0.8722, 0.06545, 0.6975, 0.6634, 0.007675, 0.9729, 0.9682, 0.9556, 0.9738, 0.03449, 0.03278, 0.1154, 0.1898, 0.225, 0.05054, 0.0625]): _vg.add([_i], _w, 'REPLACE')
_vg = ob_horse.vertex_groups.new(name='LegF.L.002')
for _i, _w in zip([21, 25, 26, 27, 28, 37, 38, 39, 40, 169, 170, 171, 172], [0.005016, 0.1174, 0.8365, 0.1418, 0.8433, 0.9688, 0.9602, 0.9667, 0.9598, 0.07706, 0.5888, 0.102, 0.5899]): _vg.add([_i], _w, 'REPLACE')
_vg = ob_horse.vertex_groups.new(name='LegB.L.001')
for _i, _w in zip([3, 4, 6, 7, 15, 16, 17, 18, 19, 20, 29, 30, 31, 32, 50, 56, 73, 76, 79, 108, 111, 112], [0.6506, 0.02076, 0.2239, 0.00483, 0.9448, 0.1106, 0.7896, 0.5825, 0.08165, 0.2272, 0.9686, 0.964, 0.9, 0.8628, 0.01287, 0.1391, 0.217, 0.01359, 0.1481, 0.07718, 0.2362, 0.1051]): _vg.add([_i], _w, 'REPLACE')
_vg = ob_horse.vertex_groups.new(name='LegB.L.002')
for _i, _w in zip([18, 31, 32, 33, 34, 35, 36, 41, 42, 43, 44, 161, 162, 163, 164], [0.001773, 0.05007, 0.03164, 0.1154, 0.135, 0.8541, 0.8417, 0.9637, 0.9827, 0.9807, 0.957, 0.06361, 0.09911, 0.5682, 0.5781]): _vg.add([_i], _w, 'REPLACE')
_vg = ob_horse.vertex_groups.new(name='LegF.L.003')
for _i, _w in zip([7, 46, 47, 48, 49, 52, 54, 55, 58, 59, 81, 82, 83, 84, 113, 114, 181], [0.03224, 0.02927, 0.1328, 0.8654, 0.06495, 0.6952, 0.6628, 0.0075, 0.1329, 0.1888, 0.9723, 0.968, 0.9532, 0.9729, 0.2242, 0.05042, 0.0622]): _vg.add([_i], _w, 'REPLACE')
_vg = ob_horse.vertex_groups.new(name='LegF.L.004')
for _i, _w in zip([81, 85, 86, 87, 88, 97, 98, 99, 100, 173, 174, 175, 176], [0.005447, 0.1584, 0.8371, 0.7591, 0.8977, 0.9719, 0.9763, 0.9689, 0.9608, 0.1304, 0.5882, 0.2864, 0.6178]): _vg.add([_i], _w, 'REPLACE')
_vg = ob_horse.vertex_groups.new(name='LegB.L.003')
for _i, _w in zip([3, 18, 50, 51, 53, 54, 56, 70, 71, 72, 73, 76, 77, 78, 79, 89, 90, 91, 92, 116, 120, 122], [0.01287, 0.01359, 0.6506, 0.02076, 0.2239, 0.004834, 0.1391, 0.9448, 0.1106, 0.7896, 0.217, 0.5825, 0.08165, 0.2272, 0.1481, 0.9686, 0.964, 0.9, 0.8628, 0.07718, 0.2362, 0.1051]): _vg.add([_i], _w, 'REPLACE')
_vg = ob_horse.vertex_groups.new(name='LegB.L.004')
for _i, _w in zip([76, 91, 92, 93, 94, 95, 96, 101, 102, 103, 104, 165, 166, 167, 168], [0.001866, 0.05015, 0.03188, 0.1538, 0.7465, 0.8575, 0.891, 0.9658, 0.9832, 0.9834, 0.972, 0.1087, 0.2506, 0.5735, 0.6025]): _vg.add([_i], _w, 'REPLACE')
_vg = ob_horse.vertex_groups.new(name='BoneTarget')
_vg = ob_horse.vertex_groups.new(name='LegFTarget.L')
for _i, _w in zip([25, 26, 27, 28, 169, 170, 171, 172], [0.8817, 0.1628, 0.8573, 0.156, 0.9226, 0.4109, 0.8976, 0.4099]): _vg.add([_i], _w, 'REPLACE')
_vg = ob_horse.vertex_groups.new(name='LegBTarget.L')
for _i, _w in zip([33, 34, 35, 36, 161, 162, 163, 164], [0.8838, 0.864, 0.1453, 0.1577, 0.9362, 0.9005, 0.4317, 0.4216]): _vg.add([_i], _w, 'REPLACE')
_vg = ob_horse.vertex_groups.new(name='Tail.001')
for _i, _w in zip([134, 136, 138, 140, 141, 142, 143, 144, 145, 147, 148, 150, 151, 152], [0.9993, 0.9983, 1.002, 0.9972, 0.0325, 0.8406, 0.9943, 0.9754, 0.1119, 0.9602, 0.1357, 1.006, 0.8207, 0.05071]): _vg.add([_i], _w, 'REPLACE')
_vg = ob_horse.vertex_groups.new(name='Tail.002')
for _i, _w in zip([133, 137, 141, 142, 145, 146, 147, 148, 149, 151, 152], [0.04847, 0.07333, 0.8242, 0.1498, 0.8518, 0.1097, 0.02555, 0.8178, 0.1433, 0.1807, 0.7974]): _vg.add([_i], _w, 'REPLACE')
_vg = ob_horse.vertex_groups.new(name='TailTarget')
for _i, _w in zip([133, 135, 137, 139, 141, 145, 146, 148, 149, 152], [0.9482, 0.9822, 0.9222, 0.999, 0.1346, 0.02267, 0.883, 0.04314, 0.8587, 0.1519]): _vg.add([_i], _w, 'REPLACE')
_vg = ob_horse.vertex_groups.new(name='LegFTarget.L.001')
for _i, _w in zip([85, 86, 87, 88, 173, 174, 175, 176], [0.8408, 0.1622, 0.2399, 0.1015, 0.8692, 0.4115, 0.7133, 0.3819]): _vg.add([_i], _w, 'REPLACE')
_vg = ob_horse.vertex_groups.new(name='LegBTarget.L.001')
for _i, _w in zip([93, 94, 95, 96, 165, 166, 167, 168], [0.8456, 0.2524, 0.1419, 0.1084, 0.891, 0.749, 0.4264, 0.3972]): _vg.add([_i], _w, 'REPLACE')
_vg = ob_horse.vertex_groups.new(name='LegFPole.L')
_vg = ob_horse.vertex_groups.new(name='LegBPole.L')
_vg = ob_horse.vertex_groups.new(name='TailPole')
_vg = ob_horse.vertex_groups.new(name='LegF.R.001')
for _i, _w in zip([7, 46, 47, 48, 49, 52, 54, 55, 58, 59, 81, 82, 83, 84, 113, 114, 181], [0.03224, 0.02927, 0.1328, 0.8654, 0.06495, 0.6952, 0.6628, 0.0075, 0.1329, 0.1888, 0.9723, 0.968, 0.9532, 0.9729, 0.2242, 0.05042, 0.0622]): _vg.add([_i], _w, 'REPLACE')
_vg = ob_horse.vertex_groups.new(name='LegF.R.002')
for _i, _w in zip([81, 85, 86, 87, 88, 97, 98, 99, 100, 173, 174, 175, 176], [0.005447, 0.1584, 0.8371, 0.7591, 0.8977, 0.9719, 0.9763, 0.9689, 0.9608, 0.1304, 0.5882, 0.2864, 0.6178]): _vg.add([_i], _w, 'REPLACE')
_vg = ob_horse.vertex_groups.new(name='LegB.R.001')
for _i, _w in zip([3, 18, 50, 51, 53, 54, 56, 70, 71, 72, 73, 76, 77, 78, 79, 89, 90, 91, 92, 116, 120, 122], [0.01287, 0.01359, 0.6506, 0.02076, 0.2239, 0.004834, 0.1391, 0.9448, 0.1106, 0.7896, 0.217, 0.5825, 0.08165, 0.2272, 0.1481, 0.9686, 0.964, 0.9, 0.8628, 0.07718, 0.2362, 0.1051]): _vg.add([_i], _w, 'REPLACE')
_vg = ob_horse.vertex_groups.new(name='LegB.R.002')
for _i, _w in zip([76, 91, 92, 93, 94, 95, 96, 101, 102, 103, 104, 165, 166, 167, 168], [0.001866, 0.05015, 0.03188, 0.1538, 0.7465, 0.8575, 0.891, 0.9658, 0.9832, 0.9834, 0.972, 0.1087, 0.2506, 0.5735, 0.6025]): _vg.add([_i], _w, 'REPLACE')
_vg = ob_horse.vertex_groups.new(name='LegFPole.R')
_vg = ob_horse.vertex_groups.new(name='LegBPole.R')
_vg = ob_horse.vertex_groups.new(name='LegFTarget.R')
for _i, _w in zip([85, 86, 87, 88, 173, 174, 175, 176], [0.8408, 0.1622, 0.2399, 0.1015, 0.8692, 0.4115, 0.7133, 0.3819]): _vg.add([_i], _w, 'REPLACE')
_vg = ob_horse.vertex_groups.new(name='LegBTarget.R')
for _i, _w in zip([93, 94, 95, 96, 165, 166, 167, 168], [0.8456, 0.2524, 0.1419, 0.1084, 0.891, 0.749, 0.4264, 0.3972]): _vg.add([_i], _w, 'REPLACE')
_m = ob_horse.modifiers.new('Armature', 'ARMATURE')
_m.object = ob_armature
ob_armature.location = (5.977e-16, 2.102, 2.692)
ob_armature.rotation_euler = (1.502, 2.215e-16, 2.067e-16)

# ---- collection membership
col_collection.objects.link(ob_horse)
col_collection.objects.link(ob_armature)

# ---- scene / render settings (as saved in the file)
scene.frame_start = 90; scene.frame_end = 130; scene.frame_set(95)
scene.render.engine = 'BLENDER_EEVEE_NEXT'
scene.cycles.sampling_pattern = 'TABULATED_SOBOL'
scene.view_settings.view_transform = 'Filmic'
bpy.context.view_layer.update()

# ---- added for rendering (the .blend has no active camera and no usable light): camera, sun
cam_auto = bpy.data.cameras.new('AutoCamera')
cam_auto.lens = 50.0
cam_auto.sensor_width = 36.0
cam_auto.clip_end = 1000.0
ob_auto_camera = bpy.data.objects.new('AutoCamera', cam_auto)
scene.collection.objects.link(ob_auto_camera)
ob_auto_camera.location = (9.3166, -10.8007, 10.3325)
ob_auto_camera.rotation_euler = (1.09748, -7.21219e-08, 0.694738)
scene.camera = ob_auto_camera
light_auto_sun = bpy.data.lights.new('AutoSun', 'SUN')
light_auto_sun.energy = 3.0
light_auto_sun.angle = 0.0523599
ob_auto_sun = bpy.data.objects.new('AutoSun', light_auto_sun)
scene.collection.objects.link(ob_auto_sun)
ob_auto_sun.rotation_euler = (0.872665, 0.174533, 0.523599)
bpy.context.view_layer.update()
